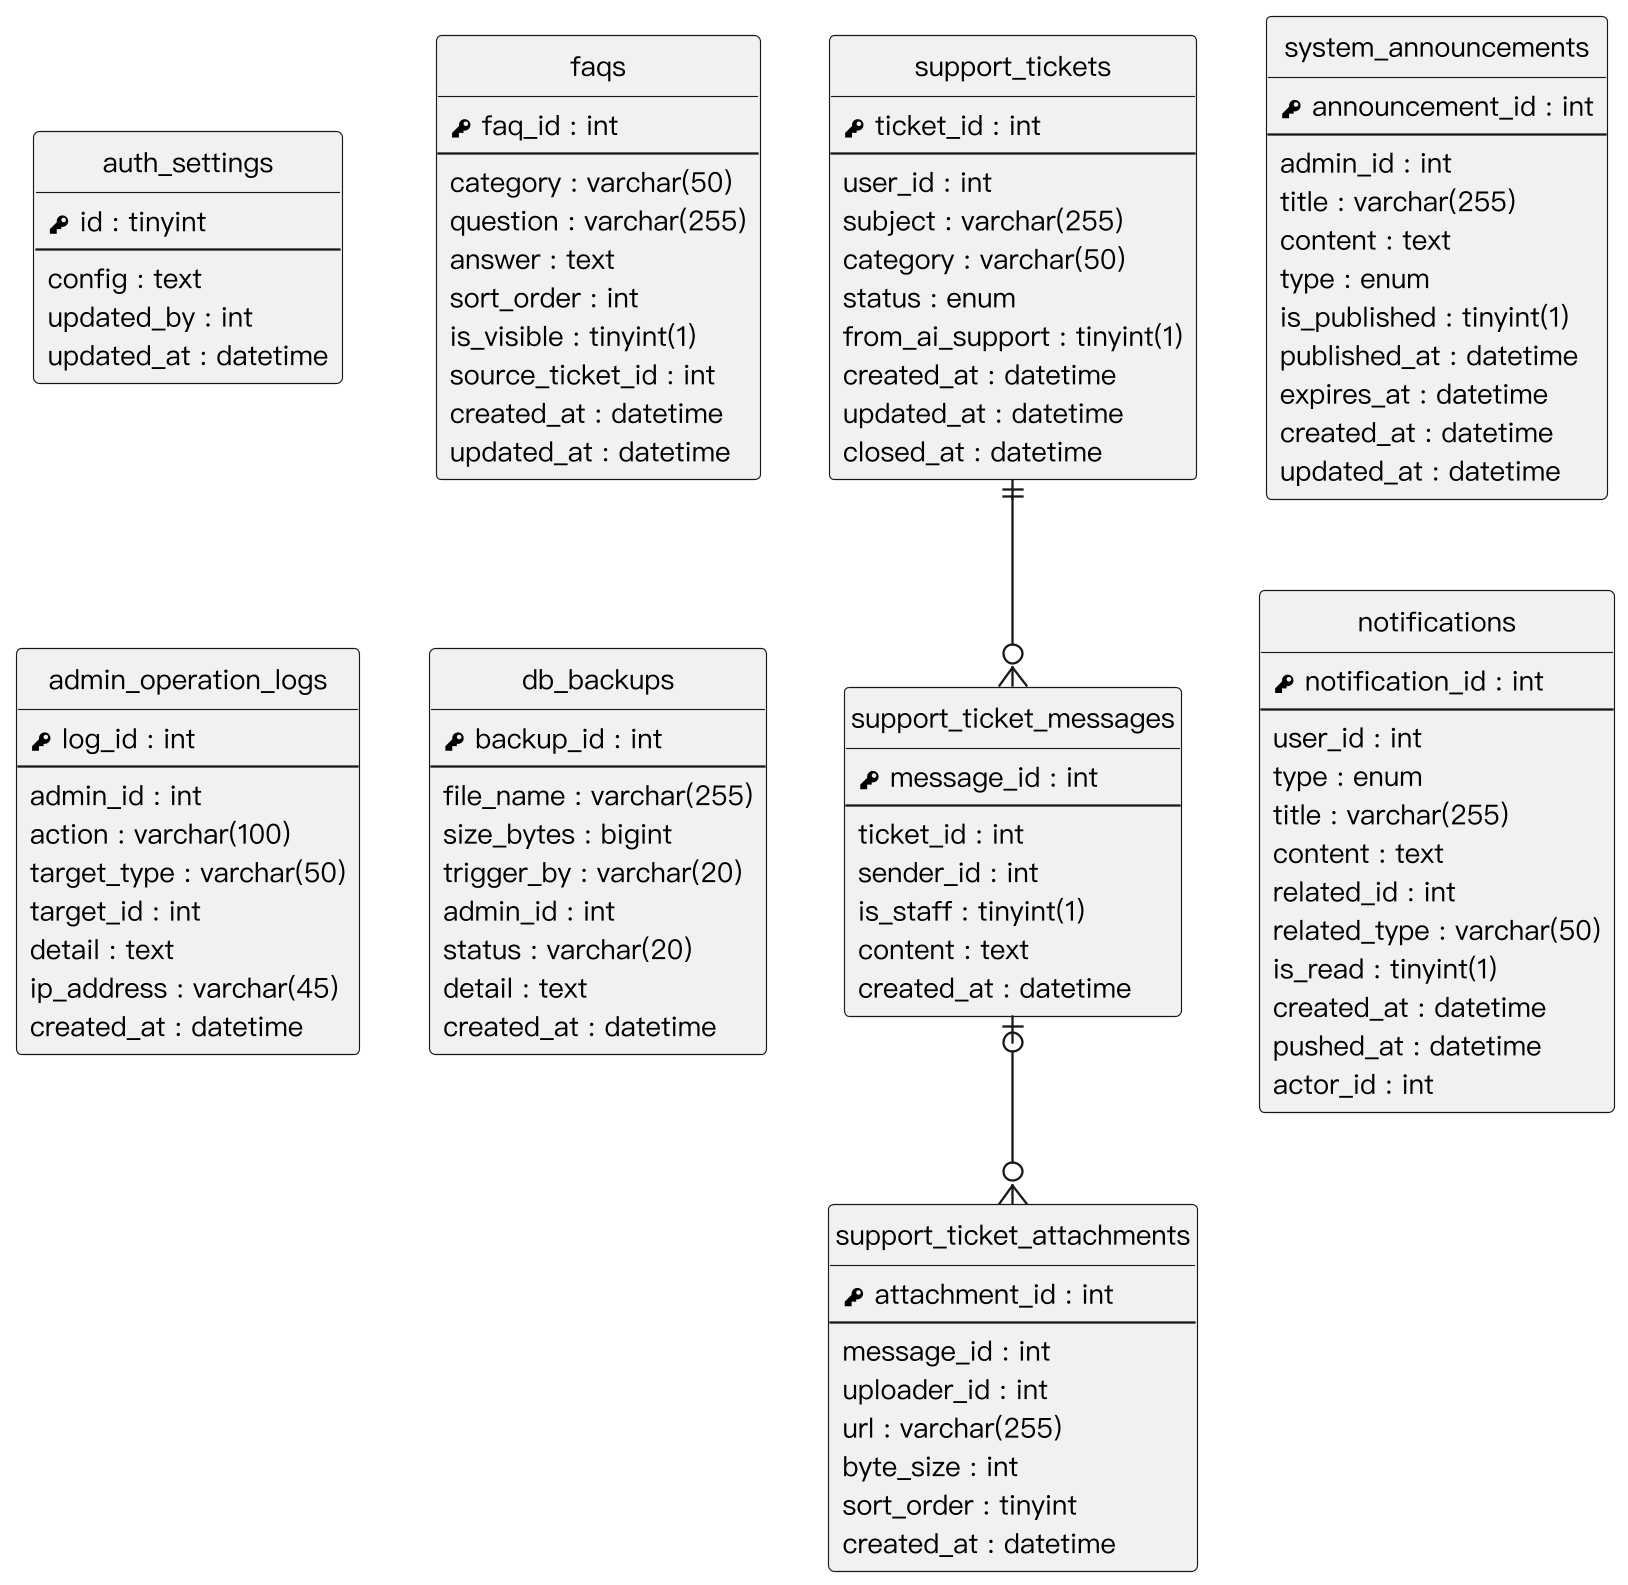

The diagram above was rendered by PlantUML. Its source (embedded in the PNG):
@startuml
skinparam monochrome true
skinparam shadowing false
skinparam dpi 220
skinparam defaultFontName "PingFang TC"
skinparam defaultFontSize 12
skinparam linetype ortho
skinparam nodesep 30
skinparam ranksep 40
hide circle
hide empty methods

entity "auth_settings" as auth_settings {
  {field} <&key> id : tinyint
  --
  {field} config : text
  {field} updated_by : int
  {field} updated_at : datetime
}
entity "faqs" as faqs {
  {field} <&key> faq_id : int
  --
  {field} category : varchar(50)
  {field} question : varchar(255)
  {field} answer : text
  {field} sort_order : int
  {field} is_visible : tinyint(1)
  {field} source_ticket_id : int
  {field} created_at : datetime
  {field} updated_at : datetime
}
entity "support_tickets" as support_tickets {
  {field} <&key> ticket_id : int
  --
  {field} user_id : int
  {field} subject : varchar(255)
  {field} category : varchar(50)
  {field} status : enum
  {field} from_ai_support : tinyint(1)
  {field} created_at : datetime
  {field} updated_at : datetime
  {field} closed_at : datetime
}
entity "support_ticket_messages" as support_ticket_messages {
  {field} <&key> message_id : int
  --
  {field} ticket_id : int
  {field} sender_id : int
  {field} is_staff : tinyint(1)
  {field} content : text
  {field} created_at : datetime
}
entity "support_ticket_attachments" as support_ticket_attachments {
  {field} <&key> attachment_id : int
  --
  {field} message_id : int
  {field} uploader_id : int
  {field} url : varchar(255)
  {field} byte_size : int
  {field} sort_order : tinyint
  {field} created_at : datetime
}
entity "system_announcements" as system_announcements {
  {field} <&key> announcement_id : int
  --
  {field} admin_id : int
  {field} title : varchar(255)
  {field} content : text
  {field} type : enum
  {field} is_published : tinyint(1)
  {field} published_at : datetime
  {field} expires_at : datetime
  {field} created_at : datetime
  {field} updated_at : datetime
}
entity "admin_operation_logs" as admin_operation_logs {
  {field} <&key> log_id : int
  --
  {field} admin_id : int
  {field} action : varchar(100)
  {field} target_type : varchar(50)
  {field} target_id : int
  {field} detail : text
  {field} ip_address : varchar(45)
  {field} created_at : datetime
}
entity "db_backups" as db_backups {
  {field} <&key> backup_id : int
  --
  {field} file_name : varchar(255)
  {field} size_bytes : bigint
  {field} trigger_by : varchar(20)
  {field} admin_id : int
  {field} status : varchar(20)
  {field} detail : text
  {field} created_at : datetime
}
entity "notifications" as notifications {
  {field} <&key> notification_id : int
  --
  {field} user_id : int
  {field} type : enum
  {field} title : varchar(255)
  {field} content : text
  {field} related_id : int
  {field} related_type : varchar(50)
  {field} is_read : tinyint(1)
  {field} created_at : datetime
  {field} pushed_at : datetime
  {field} actor_id : int
}
support_tickets ||--o{ support_ticket_messages
support_ticket_messages |o--o{ support_ticket_attachments
auth_settings -[hidden]down- admin_operation_logs
faqs -[hidden]down- db_backups
system_announcements -[hidden]down- notifications
@enduml